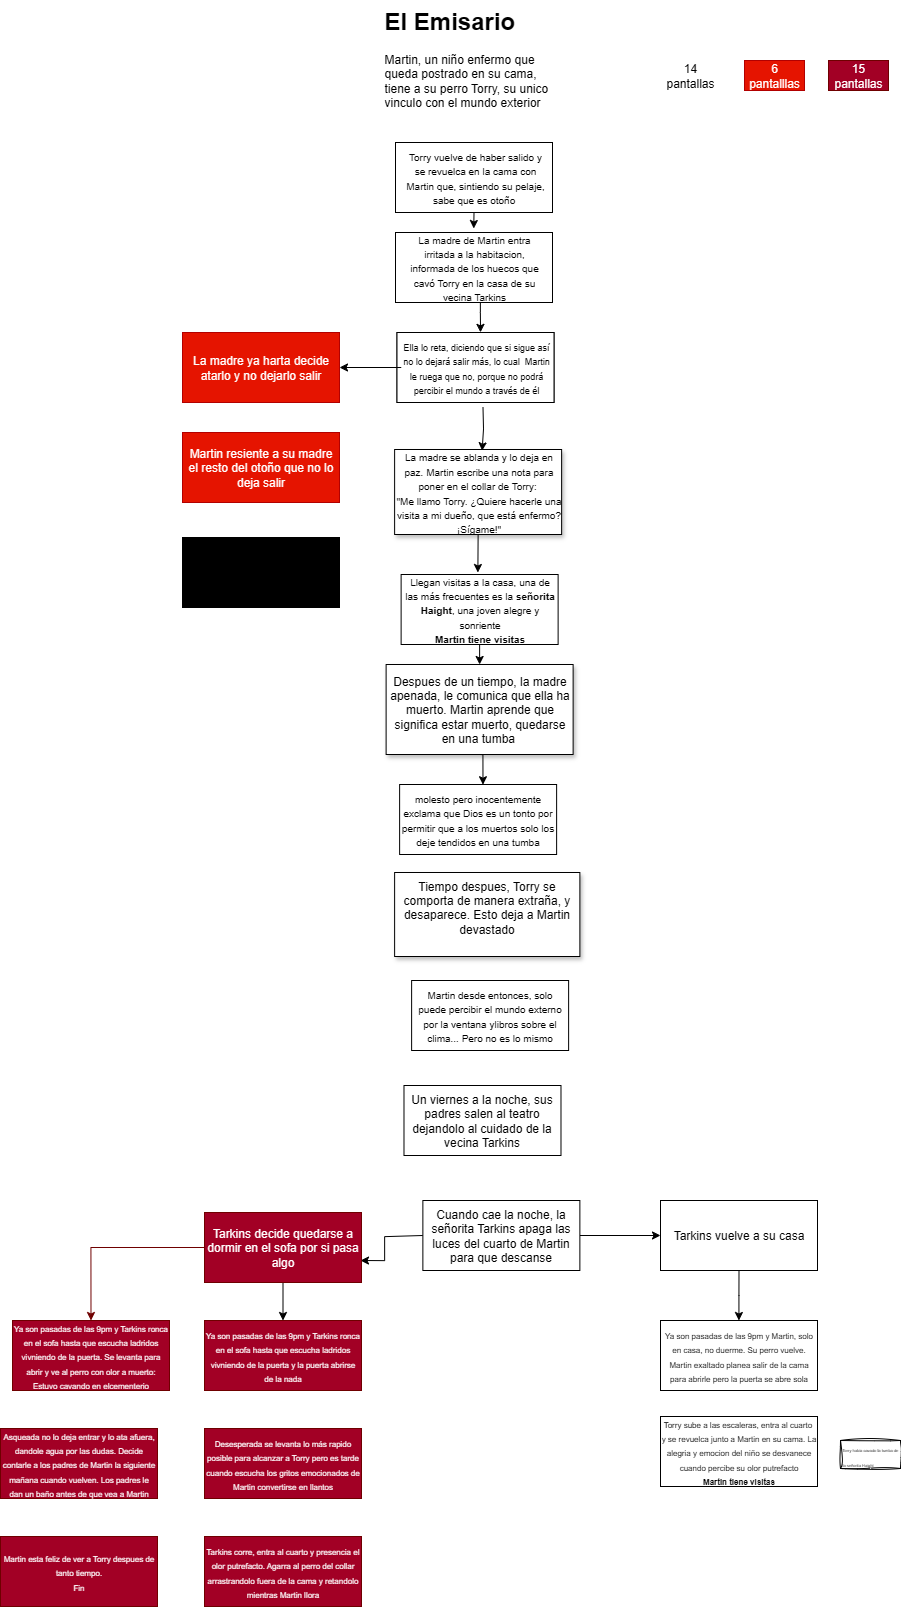

The diagram above was exported from draw.io. Its source (the exported page's mxGraphModel, read from the mxfile embedded in the PNG):
<mxGraphModel dx="3781" dy="1629" grid="1" gridSize="12" guides="1" tooltips="1" connect="1" arrows="1" fold="1" page="1" pageScale="1" pageWidth="827" pageHeight="1169" math="0" shadow="0" adaptiveColors="simple">
  <root>
    <mxCell id="0" />
    <mxCell id="1" parent="0" />
    <mxCell id="zUBMaKs-zov29GCz_Yzw-57" style="edgeStyle=orthogonalEdgeStyle;rounded=0;orthogonalLoop=1;jettySize=auto;html=1;exitX=0.5;exitY=1;exitDx=0;exitDy=0;" parent="1" source="zUBMaKs-zov29GCz_Yzw-4" edge="1">
      <mxGeometry relative="1" as="geometry">
        <mxPoint x="401.2631578947369" y="276" as="targetPoint" />
      </mxGeometry>
    </mxCell>
    <mxCell id="zUBMaKs-zov29GCz_Yzw-4" value="" style="rounded=0;whiteSpace=wrap;html=1;" parent="1" vertex="1">
      <mxGeometry x="323" y="190" width="157" height="70" as="geometry" />
    </mxCell>
    <mxCell id="zUBMaKs-zov29GCz_Yzw-55" style="edgeStyle=orthogonalEdgeStyle;rounded=0;orthogonalLoop=1;jettySize=auto;html=1;entryX=0.532;entryY=-0.002;entryDx=0;entryDy=0;entryPerimeter=0;" parent="1" source="zUBMaKs-zov29GCz_Yzw-5" target="zUBMaKs-zov29GCz_Yzw-25" edge="1">
      <mxGeometry relative="1" as="geometry">
        <mxPoint x="408" y="372" as="targetPoint" />
        <Array as="points">
          <mxPoint x="408" y="360" />
          <mxPoint x="408" y="360" />
        </Array>
      </mxGeometry>
    </mxCell>
    <mxCell id="zUBMaKs-zov29GCz_Yzw-5" value="" style="rounded=0;whiteSpace=wrap;html=1;" parent="1" vertex="1">
      <mxGeometry x="323" y="280" width="157" height="70" as="geometry" />
    </mxCell>
    <mxCell id="zUBMaKs-zov29GCz_Yzw-10" value="&lt;font size=&quot;1&quot;&gt;Torry vuelve de haber salido y se revuelca en la cama con Martin que, sintiendo su pelaje, sabe que es otoño&amp;nbsp;&lt;/font&gt;" style="text;html=1;align=center;verticalAlign=middle;whiteSpace=wrap;rounded=0;" parent="1" vertex="1">
      <mxGeometry x="330.25" y="215" width="145.5" height="20" as="geometry" />
    </mxCell>
    <mxCell id="zUBMaKs-zov29GCz_Yzw-22" value="" style="rounded=0;whiteSpace=wrap;html=1;" parent="1" vertex="1">
      <mxGeometry x="324.5" y="380" width="157" height="70" as="geometry" />
    </mxCell>
    <mxCell id="zUBMaKs-zov29GCz_Yzw-61" style="edgeStyle=orthogonalEdgeStyle;rounded=0;orthogonalLoop=1;jettySize=auto;html=1;exitX=0.5;exitY=1;exitDx=0;exitDy=0;" parent="1" source="zUBMaKs-zov29GCz_Yzw-23" edge="1">
      <mxGeometry relative="1" as="geometry">
        <mxPoint x="405.3831578947369" y="620" as="targetPoint" />
      </mxGeometry>
    </mxCell>
    <mxCell id="zUBMaKs-zov29GCz_Yzw-23" value="&lt;div style=&quot;text-align: center;&quot;&gt;&lt;font style=&quot;background-color: transparent; color: light-dark(rgb(0, 0, 0), rgb(255, 255, 255)); font-size: 10px;&quot;&gt;La madre se ablanda y lo deja en paz.&amp;nbsp;&lt;/font&gt;&lt;span style=&quot;background-color: transparent; color: light-dark(rgb(0, 0, 0), rgb(255, 255, 255)); font-size: 10px;&quot;&gt;Martin escribe una nota para poner en el collar de Torry:&amp;nbsp;&lt;/span&gt;&lt;/div&gt;&lt;div style=&quot;text-align: center;&quot;&gt;&lt;span style=&quot;font-size: 10px; background-color: transparent; color: light-dark(rgb(0, 0, 0), rgb(255, 255, 255)); text-align: left;&quot;&gt;&quot;&lt;/span&gt;&lt;span style=&quot;font-size: 10px; background-color: transparent; color: light-dark(rgb(0, 0, 0), rgb(255, 255, 255)); text-align: left;&quot;&gt;Me llamo Torry. ¿Quiere hacerle una visita a mi dueño, que está enfermo? ¡Sígame!&quot;&lt;/span&gt;&lt;/div&gt;" style="rounded=0;whiteSpace=wrap;html=1;glass=0;shadow=1;align=left;" parent="1" vertex="1">
      <mxGeometry x="322.12" y="497" width="167" height="85" as="geometry" />
    </mxCell>
    <mxCell id="zUBMaKs-zov29GCz_Yzw-24" value="&lt;font size=&quot;1&quot;&gt;La madre de Martin entra irritada a la habitacion, informada de los huecos que cavó Torry en la casa de su vecina Tarkins&lt;/font&gt;" style="text;html=1;align=center;verticalAlign=middle;whiteSpace=wrap;rounded=0;" parent="1" vertex="1">
      <mxGeometry x="328.75" y="305" width="145.5" height="20" as="geometry" />
    </mxCell>
    <mxCell id="zUBMaKs-zov29GCz_Yzw-25" value="" style="rounded=0;whiteSpace=wrap;html=1;" parent="1" vertex="1">
      <mxGeometry x="324.5" y="380" width="157" height="70" as="geometry" />
    </mxCell>
    <mxCell id="zUBMaKs-zov29GCz_Yzw-58" style="edgeStyle=orthogonalEdgeStyle;rounded=0;orthogonalLoop=1;jettySize=auto;html=1;entryX=1;entryY=0.5;entryDx=0;entryDy=0;" parent="1" source="zUBMaKs-zov29GCz_Yzw-26" target="zUBMaKs-zov29GCz_Yzw-28" edge="1">
      <mxGeometry relative="1" as="geometry" />
    </mxCell>
    <mxCell id="zUBMaKs-zov29GCz_Yzw-26" value="&lt;font style=&quot;font-size: 9px;&quot;&gt;Ella lo reta, diciendo que si sigue así no lo dejará salir más, lo cual&amp;nbsp; Martin le ruega que no, porque no podrá percibir el mundo a través de él&lt;/font&gt;" style="text;html=1;align=center;verticalAlign=middle;whiteSpace=wrap;rounded=0;" parent="1" vertex="1">
      <mxGeometry x="328.75" y="401.5" width="149.75" height="27" as="geometry" />
    </mxCell>
    <mxCell id="zUBMaKs-zov29GCz_Yzw-28" value="La madre ya harta decide atarlo y no dejarlo salir" style="rounded=0;whiteSpace=wrap;html=1;fillColor=#e51400;fontColor=#ffffff;strokeColor=#B20000;" parent="1" vertex="1">
      <mxGeometry x="110" y="380" width="157" height="70" as="geometry" />
    </mxCell>
    <mxCell id="zUBMaKs-zov29GCz_Yzw-29" value="Martin resiente a su madre el resto del otoño que no lo deja salir" style="rounded=0;whiteSpace=wrap;html=1;fillColor=#e51400;fontColor=#ffffff;strokeColor=#B20000;" parent="1" vertex="1">
      <mxGeometry x="110" y="480" width="157" height="70" as="geometry" />
    </mxCell>
    <mxCell id="zUBMaKs-zov29GCz_Yzw-62" style="edgeStyle=orthogonalEdgeStyle;rounded=0;orthogonalLoop=1;jettySize=auto;html=1;exitX=0.5;exitY=1;exitDx=0;exitDy=0;entryX=0.5;entryY=0;entryDx=0;entryDy=0;" parent="1" source="zUBMaKs-zov29GCz_Yzw-30" target="zUBMaKs-zov29GCz_Yzw-31" edge="1">
      <mxGeometry relative="1" as="geometry" />
    </mxCell>
    <mxCell id="zUBMaKs-zov29GCz_Yzw-30" value="&lt;font style=&quot;font-size: 10px;&quot;&gt;Llegan visitas a la casa, una de las más frecuentes es la &lt;b&gt;señorita Haight&lt;/b&gt;, una joven alegre y sonriente&lt;/font&gt;&lt;div&gt;&lt;font style=&quot;font-size: 10px;&quot;&gt;&lt;b&gt;Martin tiene visitas&lt;/b&gt;&lt;/font&gt;&lt;/div&gt;" style="rounded=0;whiteSpace=wrap;html=1;" parent="1" vertex="1">
      <mxGeometry x="328.62" y="622" width="157" height="70" as="geometry" />
    </mxCell>
    <mxCell id="zUBMaKs-zov29GCz_Yzw-31" value="Despues de un tiempo, la madre apenada, le comunica que ella ha muerto. Martin&lt;span style=&quot;background-color: transparent; color: light-dark(rgb(0, 0, 0), rgb(255, 255, 255));&quot;&gt;&amp;nbsp;aprende que significa estar muerto, quedarse en una tumba&amp;nbsp;&lt;/span&gt;" style="rounded=0;whiteSpace=wrap;html=1;shadow=1;" parent="1" vertex="1">
      <mxGeometry x="313.62" y="712" width="187" height="90" as="geometry" />
    </mxCell>
    <mxCell id="zUBMaKs-zov29GCz_Yzw-32" value="Tiempo despues, Torry se comporta de manera extraña, y desaparece. Esto deja a Martin devastado&lt;div&gt;&lt;br&gt;&lt;/div&gt;" style="rounded=0;whiteSpace=wrap;html=1;shadow=1;" parent="1" vertex="1">
      <mxGeometry x="322.12" y="920" width="185.25" height="84" as="geometry" />
    </mxCell>
    <mxCell id="zUBMaKs-zov29GCz_Yzw-33" value="&lt;font style=&quot;font-size: 10px;&quot;&gt;molesto pero inocentemente exclama que Dios es un tonto por permitir que a los muertos solo los deje tendidos en una tumba&lt;/font&gt;" style="rounded=0;whiteSpace=wrap;html=1;" parent="1" vertex="1">
      <mxGeometry x="327.12" y="832" width="157" height="70" as="geometry" />
    </mxCell>
    <mxCell id="zUBMaKs-zov29GCz_Yzw-34" value="&lt;font style=&quot;font-size: 10px;&quot;&gt;Martin desde entonces, solo puede percibir el mundo externo por la ventana ylibros sobre el clima... Pero no es lo mismo&lt;/font&gt;" style="rounded=0;whiteSpace=wrap;html=1;" parent="1" vertex="1">
      <mxGeometry x="339.12" y="1028" width="157" height="70" as="geometry" />
    </mxCell>
    <mxCell id="zUBMaKs-zov29GCz_Yzw-35" value="Un viernes a la noche, sus padres salen al teatro dejandolo al cuidado de la vecina Tarkins" style="rounded=0;whiteSpace=wrap;html=1;" parent="1" vertex="1">
      <mxGeometry x="331.49" y="1133" width="157" height="70" as="geometry" />
    </mxCell>
    <mxCell id="zUBMaKs-zov29GCz_Yzw-49" value="&lt;h1 style=&quot;margin-top: 0px;&quot;&gt;El Emisario&lt;/h1&gt;&lt;p&gt;Martin, un niño enfermo que queda postrado en su cama, tiene a su perro Torry, su unico vinculo con el mundo exterior&lt;/p&gt;" style="text;html=1;whiteSpace=wrap;overflow=hidden;rounded=0;" parent="1" vertex="1">
      <mxGeometry x="309.5" y="48" width="180" height="120" as="geometry" />
    </mxCell>
    <mxCell id="zUBMaKs-zov29GCz_Yzw-60" style="edgeStyle=orthogonalEdgeStyle;rounded=0;orthogonalLoop=1;jettySize=auto;html=1;exitX=0.5;exitY=1;exitDx=0;exitDy=0;entryX=0.524;entryY=0.015;entryDx=0;entryDy=0;entryPerimeter=0;" parent="1" target="zUBMaKs-zov29GCz_Yzw-23" edge="1">
      <mxGeometry relative="1" as="geometry">
        <mxPoint x="410.5" y="455" as="sourcePoint" />
      </mxGeometry>
    </mxCell>
    <mxCell id="zUBMaKs-zov29GCz_Yzw-63" style="edgeStyle=orthogonalEdgeStyle;rounded=0;orthogonalLoop=1;jettySize=auto;html=1;exitX=0.5;exitY=1;exitDx=0;exitDy=0;entryX=0.531;entryY=0.003;entryDx=0;entryDy=0;entryPerimeter=0;" parent="1" source="zUBMaKs-zov29GCz_Yzw-31" target="zUBMaKs-zov29GCz_Yzw-33" edge="1">
      <mxGeometry relative="1" as="geometry" />
    </mxCell>
    <mxCell id="zUBMaKs-zov29GCz_Yzw-64" value="Despues de un tiempo su enfermedad empeora y fallece, dejando a su madre devastada&amp;nbsp;" style="rounded=0;whiteSpace=wrap;html=1;fillColor=light-dark(#000000,#FF1400);" parent="1" vertex="1">
      <mxGeometry x="110" y="585" width="157" height="70" as="geometry" />
    </mxCell>
    <mxCell id="zUBMaKs-zov29GCz_Yzw-66" style="edgeStyle=orthogonalEdgeStyle;rounded=0;orthogonalLoop=1;jettySize=auto;html=1;flowAnimation=0;exitX=0;exitY=0.5;exitDx=0;exitDy=0;" parent="1" source="zUBMaKs-zov29GCz_Yzw-65" edge="1">
      <mxGeometry relative="1" as="geometry">
        <mxPoint x="288" y="1308" as="targetPoint" />
        <Array as="points">
          <mxPoint x="312" y="1284" />
          <mxPoint x="312" y="1308" />
        </Array>
      </mxGeometry>
    </mxCell>
    <mxCell id="zUBMaKs-zov29GCz_Yzw-69" style="edgeStyle=orthogonalEdgeStyle;rounded=0;orthogonalLoop=1;jettySize=auto;html=1;entryX=0;entryY=0.5;entryDx=0;entryDy=0;" parent="1" source="zUBMaKs-zov29GCz_Yzw-65" target="zUBMaKs-zov29GCz_Yzw-68" edge="1">
      <mxGeometry relative="1" as="geometry" />
    </mxCell>
    <mxCell id="zUBMaKs-zov29GCz_Yzw-65" value="Cuando cae la noche, la señorita Tarkins apaga las luces del cuarto de Martin para que descanse" style="rounded=0;whiteSpace=wrap;html=1;" parent="1" vertex="1">
      <mxGeometry x="350.37" y="1248" width="157" height="70" as="geometry" />
    </mxCell>
    <mxCell id="3wMjtpOL1eUuBeKlzjA7-5" style="edgeStyle=orthogonalEdgeStyle;rounded=0;orthogonalLoop=1;jettySize=auto;html=1;entryX=0.5;entryY=0;entryDx=0;entryDy=0;fillColor=#a20025;strokeColor=#6F0000;" edge="1" parent="1" source="zUBMaKs-zov29GCz_Yzw-67" target="3wMjtpOL1eUuBeKlzjA7-4">
      <mxGeometry relative="1" as="geometry" />
    </mxCell>
    <mxCell id="3wMjtpOL1eUuBeKlzjA7-14" style="edgeStyle=orthogonalEdgeStyle;rounded=0;orthogonalLoop=1;jettySize=auto;html=1;exitX=0.5;exitY=1;exitDx=0;exitDy=0;entryX=0.5;entryY=0;entryDx=0;entryDy=0;" edge="1" parent="1" source="zUBMaKs-zov29GCz_Yzw-67" target="3wMjtpOL1eUuBeKlzjA7-13">
      <mxGeometry relative="1" as="geometry" />
    </mxCell>
    <mxCell id="zUBMaKs-zov29GCz_Yzw-67" value="Tarkins decide quedarse a dormir en el sofa por si pasa algo" style="rounded=0;whiteSpace=wrap;html=1;fillColor=#a20025;strokeColor=#6F0000;fontColor=#ffffff;" parent="1" vertex="1">
      <mxGeometry x="132" y="1260" width="157" height="70" as="geometry" />
    </mxCell>
    <mxCell id="3wMjtpOL1eUuBeKlzjA7-1" style="edgeStyle=orthogonalEdgeStyle;rounded=0;orthogonalLoop=1;jettySize=auto;html=1;exitX=0.5;exitY=1;exitDx=0;exitDy=0;" edge="1" parent="1" source="zUBMaKs-zov29GCz_Yzw-68">
      <mxGeometry relative="1" as="geometry">
        <mxPoint x="666.4285714285713" y="1368" as="targetPoint" />
      </mxGeometry>
    </mxCell>
    <mxCell id="zUBMaKs-zov29GCz_Yzw-68" value="Tarkins vuelve a su casa" style="rounded=0;whiteSpace=wrap;html=1;" parent="1" vertex="1">
      <mxGeometry x="588" y="1248" width="157" height="70" as="geometry" />
    </mxCell>
    <mxCell id="3wMjtpOL1eUuBeKlzjA7-3" value="&lt;span style=&quot;font-size: 8px;&quot;&gt;Ya son pasadas de las 9pm y Martin, solo en casa, no duerme. Su perro vuelve.&lt;/span&gt;&lt;div&gt;&lt;span style=&quot;font-size: 8px;&quot;&gt;Martin exaltado planea salir de la cama para abrirle pero la puerta se abre sola&lt;/span&gt;&lt;/div&gt;" style="rounded=0;whiteSpace=wrap;html=1;" vertex="1" parent="1">
      <mxGeometry x="588" y="1368" width="157" height="70" as="geometry" />
    </mxCell>
    <mxCell id="3wMjtpOL1eUuBeKlzjA7-4" value="&lt;span style=&quot;font-size: 8px;&quot;&gt;Ya son pasadas de las 9pm y Tarkins ronca en el sofa hasta que escucha ladridos vivniendo de la puerta. Se levanta para abrir y ve al perro con olor a muerto: Estuvo cavando en elcementerio&lt;/span&gt;" style="rounded=0;whiteSpace=wrap;html=1;fillColor=#a20025;strokeColor=#6F0000;fontColor=#ffffff;" vertex="1" parent="1">
      <mxGeometry x="-60" y="1368" width="157" height="70" as="geometry" />
    </mxCell>
    <mxCell id="3wMjtpOL1eUuBeKlzjA7-7" value="&lt;span style=&quot;font-size: 8px;&quot;&gt;Torry sube a las escaleras, entra al cuarto&amp;nbsp; y se revuelca junto a Martin en su cama. La alegria y emocion del niño se desvanece cuando percibe su olor putrefacto&lt;/span&gt;&lt;div&gt;&lt;span style=&quot;font-size: 8px;&quot;&gt;&lt;b&gt;Martin tiene visitas&lt;/b&gt;&lt;/span&gt;&lt;/div&gt;" style="rounded=0;whiteSpace=wrap;html=1;" vertex="1" parent="1">
      <mxGeometry x="588" y="1464" width="157" height="70" as="geometry" />
    </mxCell>
    <mxCell id="3wMjtpOL1eUuBeKlzjA7-8" value="&lt;span style=&quot;font-size: 8px;&quot;&gt;Desesperada se levanta lo más rapido posible para alcanzar a Torry pero es tarde cuando escucha los gritos emocionados de Martin convertirse en llantos&lt;/span&gt;" style="rounded=0;whiteSpace=wrap;html=1;fillColor=#a20025;strokeColor=#6F0000;fontColor=#ffffff;" vertex="1" parent="1">
      <mxGeometry x="132" y="1476" width="157" height="70" as="geometry" />
    </mxCell>
    <mxCell id="3wMjtpOL1eUuBeKlzjA7-9" value="14 pantallas" style="text;html=1;align=center;verticalAlign=middle;whiteSpace=wrap;rounded=0;" vertex="1" parent="1">
      <mxGeometry x="588" y="108" width="60" height="30" as="geometry" />
    </mxCell>
    <mxCell id="3wMjtpOL1eUuBeKlzjA7-10" value="6 pantalllas" style="text;html=1;align=center;verticalAlign=middle;whiteSpace=wrap;rounded=0;fillColor=#e51400;fontColor=#ffffff;strokeColor=#B20000;" vertex="1" parent="1">
      <mxGeometry x="672" y="108" width="60" height="30" as="geometry" />
    </mxCell>
    <mxCell id="3wMjtpOL1eUuBeKlzjA7-11" value="15 pantallas" style="text;html=1;align=center;verticalAlign=middle;whiteSpace=wrap;rounded=0;fillColor=#a20025;fontColor=#ffffff;strokeColor=#6F0000;" vertex="1" parent="1">
      <mxGeometry x="756" y="108" width="60" height="30" as="geometry" />
    </mxCell>
    <mxCell id="3wMjtpOL1eUuBeKlzjA7-12" value="&lt;span style=&quot;font-size: 8px;&quot;&gt;Tarkins corre, entra al cuarto y presencia el olor putrefacto. Agarra al perro del collar arrastrandolo fuera de la cama y retandolo mientras Martin llora&lt;/span&gt;" style="rounded=0;whiteSpace=wrap;html=1;fillColor=#a20025;strokeColor=#6F0000;fontColor=#ffffff;" vertex="1" parent="1">
      <mxGeometry x="132" y="1584" width="157" height="70" as="geometry" />
    </mxCell>
    <mxCell id="3wMjtpOL1eUuBeKlzjA7-13" value="&lt;span style=&quot;font-size: 8px;&quot;&gt;Ya son pasadas de las 9pm y Tarkins ronca en el sofa hasta que escucha ladridos vivniendo de la puerta y la puerta abrirse de la nada&lt;/span&gt;" style="rounded=0;whiteSpace=wrap;html=1;fillColor=#a20025;strokeColor=#6F0000;fontColor=#ffffff;" vertex="1" parent="1">
      <mxGeometry x="132" y="1368" width="157" height="70" as="geometry" />
    </mxCell>
    <mxCell id="3wMjtpOL1eUuBeKlzjA7-15" value="&lt;span style=&quot;font-size: 8px;&quot;&gt;Asqueada no lo deja entrar y lo ata afuera, dandole agua por las dudas. Decide contarle a los padres de Martin la siguiente mañana cuando vuelven. Los padres le dan un baño antes de que vea a Martin&lt;/span&gt;" style="rounded=0;whiteSpace=wrap;html=1;fillColor=#a20025;strokeColor=#6F0000;fontColor=#ffffff;" vertex="1" parent="1">
      <mxGeometry x="-72" y="1476" width="157" height="70" as="geometry" />
    </mxCell>
    <mxCell id="3wMjtpOL1eUuBeKlzjA7-16" value="&lt;span style=&quot;font-size: 8px;&quot;&gt;Martin esta feliz de ver a Torry despues de tanto tiempo.&lt;/span&gt;&lt;div&gt;&lt;span style=&quot;font-size: 8px;&quot;&gt;Fin&lt;/span&gt;&lt;/div&gt;" style="rounded=0;whiteSpace=wrap;html=1;fillColor=#a20025;strokeColor=#6F0000;fontColor=#ffffff;" vertex="1" parent="1">
      <mxGeometry x="-72" y="1584" width="157" height="70" as="geometry" />
    </mxCell>
    <mxCell id="3wMjtpOL1eUuBeKlzjA7-18" value="&lt;font style=&quot;font-size: 4px;&quot;&gt;Torry habia cavado la tumba de la señorita Haight&lt;/font&gt;" style="rounded=0;whiteSpace=wrap;html=1;sketch=1;curveFitting=1;jiggle=2;align=left;" vertex="1" parent="1">
      <mxGeometry x="768" y="1488" width="60" height="28" as="geometry" />
    </mxCell>
  </root>
</mxGraphModel>